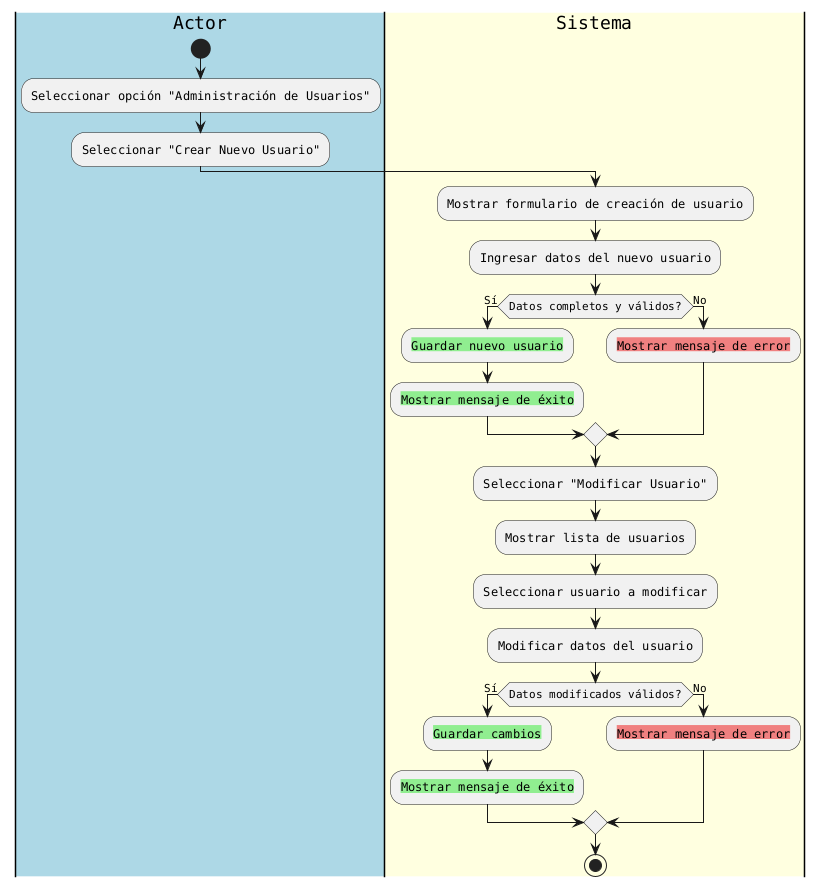

The diagram above was rendered by PlantUML. Its source (embedded in the PNG):
@startuml
skinparam actor {
    BackgroundColor #lightblue
    BorderColor black
    FontSize 12
}
skinparam rectangle {
    BackgroundColor #lightyellow
    BorderColor black
    FontSize 12
}
skinparam diamond {
    BackgroundColor #lightgreen
    BorderColor black
    FontSize 12
}
skinparam node {
    BackgroundColor #lightcoral
    BorderColor black
    FontSize 12
}
skinparam defaultFontName Courier

|#lightblue|Actor|
start
:Seleccionar opción "Administración de Usuarios";
:Seleccionar "Crear Nuevo Usuario";

|#lightyellow|Sistema|
:Mostrar formulario de creación de usuario;
:Ingresar datos del nuevo usuario;
if (Datos completos y válidos?) then (Sí)
  :<back:lightgreen>Guardar nuevo usuario;
  :<back:lightgreen>Mostrar mensaje de éxito;
else (No)
  :<back:lightcoral>Mostrar mensaje de error;
endif

:Seleccionar "Modificar Usuario";
:Mostrar lista de usuarios;
:Seleccionar usuario a modificar;
:Modificar datos del usuario;
if (Datos modificados válidos?) then (Sí)
  :<back:lightgreen>Guardar cambios;
  :<back:lightgreen>Mostrar mensaje de éxito;
else (No)
  :<back:lightcoral>Mostrar mensaje de error;
endif
stop
@enduml